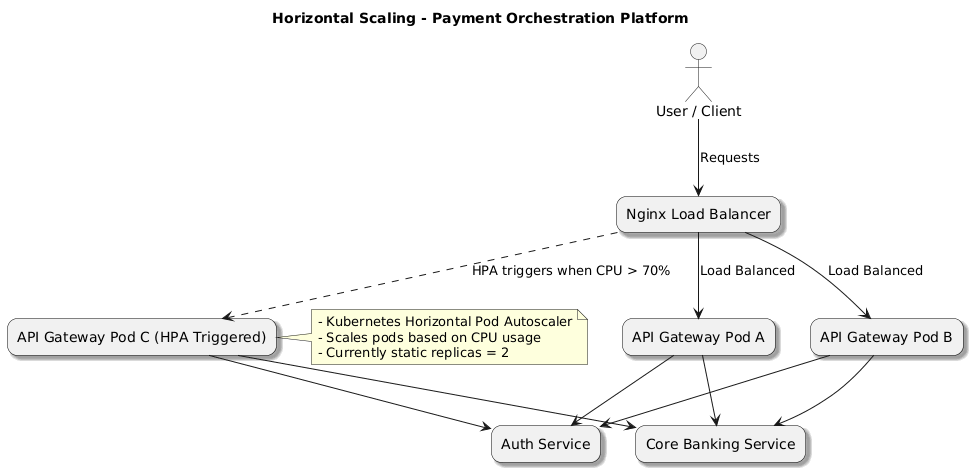

The diagram above was rendered by PlantUML. Its source (embedded in the PNG):
@startuml
title Horizontal Scaling - Payment Orchestration Platform

skinparam rectangle {
  RoundCorner 20
  BorderColor Black
  Shadowing true
}

actor "User / Client" as User

' --------------------
' Load Balancer
' --------------------
rectangle "Nginx Load Balancer" as Nginx

' --------------------
' API Gateway Pods (Scaled)
' --------------------
rectangle "API Gateway Pod A" as PodA
rectangle "API Gateway Pod B" as PodB
rectangle "API Gateway Pod C (HPA Triggered)" as PodC

' --------------------
' Unscaled Services
' --------------------
rectangle "Core Banking Service" as CoreBanking
rectangle "Auth Service" as AuthService

' ====================
' Connections / Flow
' ====================
User --> Nginx : Requests
Nginx --> PodA : Load Balanced
Nginx --> PodB : Load Balanced
Nginx ..> PodC : HPA triggers when CPU > 70%

' Forward requests from API Gateway to backend
PodA --> CoreBanking
PodB --> CoreBanking
PodC --> CoreBanking

PodA --> AuthService
PodB --> AuthService
PodC --> AuthService

' ====================
' Notes
' ====================
note right of PodC
- Kubernetes Horizontal Pod Autoscaler
- Scales pods based on CPU usage
- Currently static replicas = 2
end note
@enduml